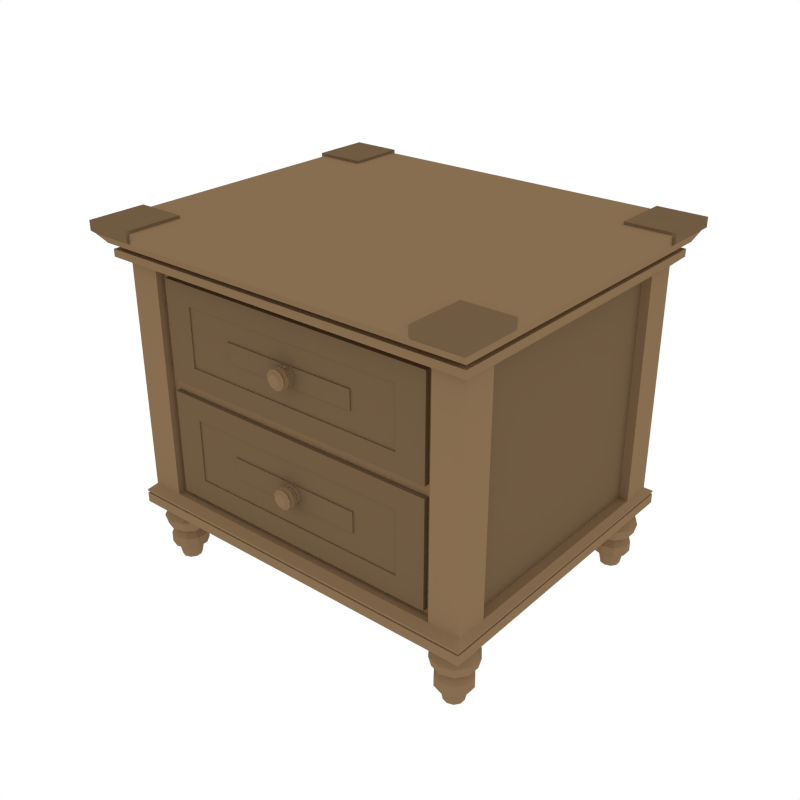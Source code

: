 # Source: NightStand.blend  (saved by Blender 2.79.0; exported with 4.5.12 LTS)
import bpy
from mathutils import Matrix  # noqa: F401  (used for matrix-valued properties, if any)

bpy.ops.wm.read_factory_settings(use_empty=True)
scene = bpy.context.scene
scene.name = 'Scene'

# ---- collections
col_collection_1 = bpy.data.collections.new('Collection 1'); scene.collection.children.link(col_collection_1)

# ---- materials (node trees are filled in below, after node groups)
mat_wood = bpy.data.materials.new('Wood')
mat_wood.alpha_threshold = 0.0
mat_wood.diffuse_color = (0.2462, 0.1553, 0.08154, 1.0)
mat_wood.roughness = 0.5
mat_darkwood = bpy.data.materials.new('DarkWood')
mat_darkwood.alpha_threshold = 0.0
mat_darkwood.diffuse_color = (0.1626, 0.1036, 0.05535, 1.0)
mat_darkwood.roughness = 0.5

# ---- material node trees

# ---- world
world_world = bpy.data.worlds.new('World'); scene.world = world_world
world_world.color = (1.0, 1.0, 1.0)
world_world.use_sun_shadow = False
world_world.sun_shadow_jitter_overblur = 0.0
world_world.cycles.sampling_method = 'NONE'
world_world.cycles.sample_map_resolution = 256

# ---- meshes
me_cube_004 = bpy.data.meshes.new('Cube.004')
me_cube_004.from_pydata([(0.2106, 0.3935, 0.0772), (0.2106, 0.3935, -0.0772), (0.2106, 0.006828, 0.0772), (0.2106, 0.006828, -0.0772), (0.1685, 0.006828, 0.04632), (0.1685, 0.006828, -0.04632), (0.1685, 0.008577, 0.04632), (0.1685, 0.008577, -0.04632), (0.1011, 0.008577, 0.01482), (0.1011, 0.008577, -0.01482), (0.1011, 0.006664, 0.01482), (0.1011, 0.006664, -0.01482), (0.0, 0.3935, 0.0772), (0.0, 0.3935, -0.0772), (-0.2106, 0.3935, 0.0772), (-0.2106, 0.3935, -0.0772), (0.0, 0.006828, 0.0772), (0.0, 0.006828, -0.0772), (-0.2106, 0.006828, 0.0772), (-0.2106, 0.006828, -0.0772), (0.0, 0.006828, 0.04632), (0.0, 0.006828, -0.04632), (-0.1685, 0.006828, 0.04632), (-0.1685, 0.006828, -0.04632), (0.0, 0.008577, 0.04632), (0.0, 0.008577, -0.04632), (-0.1685, 0.008577, 0.04632), (-0.1685, 0.008577, -0.04632), (0.0, 0.008577, 0.01482), (0.0, 0.008577, -0.01482), (-0.1011, 0.008577, 0.01482), (-0.1011, 0.008577, -0.01482), (0.0, 0.006664, 0.01482), (0.0, 0.006664, -0.01482), (-0.1011, 0.006664, 0.01482), (-0.1011, 0.006664, -0.01482), (0.008013, 0.008959, -0.01128), (0.0, 0.008959, -0.01388), (0.01296, 0.008959, -0.004462), (0.01296, 0.008959, 0.003963), (0.008013, 0.008959, 0.01078), (0.0, 0.008959, 0.01338), (-0.008013, 0.008959, 0.01078), (-0.01296, 0.008959, 0.003963), (-0.01296, 0.008959, -0.004462), (-0.008013, 0.008959, -0.01128), (-0.007765, 0.004653, -0.01094), (0.0, 0.004653, -0.01346), (-0.01256, 0.004653, -0.004332), (-0.01256, 0.004653, 0.003833), (-0.007765, 0.004653, 0.01044), (0.0, 0.004653, 0.01296), (0.007765, 0.004653, 0.01044), (0.01256, 0.004653, 0.003833), (0.01256, 0.004653, -0.004332), (0.007765, 0.004653, -0.01094), (-0.006519, 0.004653, -0.009221), (0.0, 0.004653, -0.01134), (-0.01055, 0.004653, -0.003676), (-0.01055, 0.004653, 0.003178), (-0.006519, 0.004653, 0.008723), (0.0, 0.004653, 0.01084), (0.006519, 0.004653, 0.008723), (0.01055, 0.004653, 0.003178), (0.01055, 0.004653, -0.003676), (0.006519, 0.004653, -0.009221), (-0.006619, 0.002533, -0.009359), (0.0, 0.002533, -0.01151), (-0.01071, 0.002533, -0.003729), (-0.01071, 0.002533, 0.00323), (-0.006619, 0.002533, 0.008861), (0.0, 0.002533, 0.01101), (0.006619, 0.002533, 0.008861), (0.01071, 0.002533, 0.00323), (0.01071, 0.002533, -0.003729), (0.006619, 0.002533, -0.009359), (-0.00503, -0.001042, -0.007172), (0.0, -0.001042, -0.008806), (-0.008138, -0.001042, -0.002893), (-0.008138, -0.001042, 0.002395), (-0.00503, -0.001042, 0.006673), (0.0, -0.001042, 0.008307), (0.00503, -0.001042, 0.006673), (0.008138, -0.001042, 0.002395), (0.008138, -0.001042, -0.002893), (0.00503, -0.001042, -0.007172), (-0.006047, -0.003347, -0.008572), (0.0, -0.003347, -0.01054), (-0.009784, -0.003347, -0.003428), (-0.009784, -0.003347, 0.00293), (-0.006047, -0.003347, 0.008073), (0.0, -0.003347, 0.01004), (0.006047, -0.003347, 0.008073), (0.009784, -0.003347, 0.00293), (0.009784, -0.003347, -0.003428), (0.006047, -0.003347, -0.008572), (-0.008623, -0.003347, -0.01212), (0.0, -0.003347, -0.01492), (-0.01395, -0.003347, -0.004783), (-0.01395, -0.003347, 0.004284), (-0.008623, -0.003347, 0.01162), (0.0, -0.003347, 0.01442), (0.008623, -0.003347, 0.01162), (0.01395, -0.003347, 0.004284), (0.01395, -0.003347, -0.004783), (0.008623, -0.003347, -0.01212), (-0.007597, -0.009003, -0.01071), (0.0, -0.009003, -0.01317), (-0.01229, -0.009003, -0.004243), (-0.01229, -0.009003, 0.003745), (-0.007597, -0.009003, 0.01021), (0.0, -0.009003, 0.01268), (0.007597, -0.009003, 0.01021), (0.01229, -0.009003, 0.003745), (0.01229, -0.009003, -0.004243), (0.007597, -0.009003, -0.01071), (-0.008207, -0.01, -0.01155), (0.0, -0.01, -0.01421), (-0.01328, -0.01, -0.004564), (-0.01328, -0.01, 0.004066), (-0.008207, -0.01, 0.01105), (0.0, -0.01, 0.01371), (0.008207, -0.01, 0.01105), (0.01328, -0.01, 0.004066), (0.01328, -0.01, -0.004564), (0.008207, -0.01, -0.01155), (-0.008207, -0.01097, -0.01155), (0.0, -0.01097, -0.01421), (-0.01328, -0.01097, -0.004564), (-0.01328, -0.01097, 0.004066), (-0.008207, -0.01097, 0.01105), (0.0, -0.01097, 0.01371), (0.008207, -0.01097, 0.01105), (0.01328, -0.01097, 0.004066), (0.01328, -0.01097, -0.004564), (0.008207, -0.01097, -0.01155), (-0.007158, -0.01097, -0.0101), (0.0, -0.01097, -0.01243), (-0.01158, -0.01097, -0.004012), (-0.01158, -0.01097, 0.003514), (-0.007158, -0.01097, 0.009602), (0.0, -0.01097, 0.01193), (0.007158, -0.01097, 0.009602), (0.01158, -0.01097, 0.003514), (0.01158, -0.01097, -0.004012), (0.007158, -0.01097, -0.0101), (-0.004752, -0.01448, -0.00679), (0.0, -0.01448, -0.008334), (-0.007689, -0.01448, -0.002748), (-0.007689, -0.01448, 0.002249), (-0.004752, -0.01448, 0.006291), (0.0, -0.01448, 0.007835), (0.004752, -0.01448, 0.006291), (0.007689, -0.01448, 0.002249), (0.007689, -0.01448, -0.002748), (0.004752, -0.01448, -0.00679), (0.2, 0.3839, 0.0772), (0.2, 0.0165, 0.0772), (0.0, 0.3839, 0.0772), (0.0, 0.0165, 0.0772), (-0.2, 0.3839, 0.0772), (-0.2, 0.0165, 0.0772), (0.2, 0.3839, -0.06686), (0.2, 0.0165, -0.06686), (0.0, 0.3839, -0.06686), (0.0, 0.0165, -0.06686), (-0.2, 0.3839, -0.06686), (-0.2, 0.0165, -0.06686)], [], [(13, 1, 3, 17), (17, 3, 5, 21), (1, 0, 2, 3), (16, 2, 157, 159), (5, 4, 6, 7), (3, 2, 4, 5), (2, 16, 20, 4), (7, 6, 8, 9), (4, 20, 24, 6), (21, 5, 7, 25), (8, 28, 32, 10), (6, 24, 28, 8), (25, 7, 9, 29), (11, 10, 32, 33), (29, 9, 11, 33), (9, 8, 10, 11), (13, 17, 19, 15), (17, 21, 23, 19), (15, 19, 18, 14), (12, 14, 160, 158), (23, 27, 26, 22), (19, 23, 22, 18), (18, 22, 20, 16), (27, 31, 30, 26), (22, 26, 24, 20), (21, 25, 27, 23), (30, 34, 32, 28), (26, 30, 28, 24), (25, 29, 31, 27), (35, 33, 32, 34), (29, 33, 35, 31), (31, 35, 34, 30), (40, 41, 51, 52), (42, 43, 49, 50), (36, 38, 54, 55), (39, 40, 52, 53), (45, 37, 47, 46), (41, 42, 50, 51), (43, 44, 48, 49), (44, 45, 46, 48), (37, 36, 55, 47), (38, 39, 53, 54), (52, 51, 61, 62), (49, 48, 58, 59), (47, 55, 65, 57), (53, 52, 62, 63), (50, 49, 59, 60), (46, 47, 57, 56), (54, 53, 63, 64), (51, 50, 60, 61), (48, 46, 56, 58), (55, 54, 64, 65), (59, 58, 68, 69), (57, 65, 75, 67), (63, 62, 72, 73), (60, 59, 69, 70), (56, 57, 67, 66), (64, 63, 73, 74), (61, 60, 70, 71), (58, 56, 66, 68), (65, 64, 74, 75), (62, 61, 71, 72), (67, 75, 85, 77), (73, 72, 82, 83), (70, 69, 79, 80), (66, 67, 77, 76), (74, 73, 83, 84), (71, 70, 80, 81), (68, 66, 76, 78), (75, 74, 84, 85), (72, 71, 81, 82), (69, 68, 78, 79), (83, 82, 92, 93), (80, 79, 89, 90), (76, 77, 87, 86), (84, 83, 93, 94), (81, 80, 90, 91), (78, 76, 86, 88), (85, 84, 94, 95), (82, 81, 91, 92), (79, 78, 88, 89), (77, 85, 95, 87), (90, 89, 99, 100), (86, 87, 97, 96), (94, 93, 103, 104), (91, 90, 100, 101), (88, 86, 96, 98), (95, 94, 104, 105), (92, 91, 101, 102), (89, 88, 98, 99), (87, 95, 105, 97), (93, 92, 102, 103), (96, 97, 107, 106), (104, 103, 113, 114), (101, 100, 110, 111), (98, 96, 106, 108), (105, 104, 114, 115), (102, 101, 111, 112), (99, 98, 108, 109), (97, 105, 115, 107), (103, 102, 112, 113), (100, 99, 109, 110), (111, 110, 120, 121), (108, 106, 116, 118), (115, 114, 124, 125), (112, 111, 121, 122), (109, 108, 118, 119), (107, 115, 125, 117), (113, 112, 122, 123), (110, 109, 119, 120), (106, 107, 117, 116), (114, 113, 123, 124), (118, 116, 126, 128), (125, 124, 134, 135), (122, 121, 131, 132), (119, 118, 128, 129), (117, 125, 135, 127), (123, 122, 132, 133), (120, 119, 129, 130), (116, 117, 127, 126), (124, 123, 133, 134), (121, 120, 130, 131), (135, 134, 144, 145), (132, 131, 141, 142), (129, 128, 138, 139), (127, 135, 145, 137), (133, 132, 142, 143), (130, 129, 139, 140), (126, 127, 137, 136), (134, 133, 143, 144), (131, 130, 140, 141), (128, 126, 136, 138), (142, 141, 151, 152), (139, 138, 148, 149), (137, 145, 155, 147), (143, 142, 152, 153), (140, 139, 149, 150), (136, 137, 147, 146), (144, 143, 153, 154), (141, 140, 150, 151), (138, 136, 146, 148), (145, 144, 154, 155), (146, 147, 155, 154, 153, 152, 151, 150, 149, 148), (12, 0, 1, 13, 15, 14), (156, 158, 164, 162), (158, 160, 166, 164), (0, 12, 158, 156), (14, 18, 161, 160), (18, 16, 159, 161), (2, 0, 156, 157), (162, 164, 165, 163), (166, 167, 165, 164), (161, 159, 165, 167), (160, 161, 167, 166), (159, 157, 163, 165), (157, 156, 162, 163)])
me_cube_004.polygons.foreach_set('material_index', [1, 1, 1, 1, 1, 1, 1, 1, 1, 1, 1, 1, 1, 1, 1, 1, 1, 1, 1, 1, 1, 1, 1, 1, 1, 1, 1, 1, 1, 1, 1, 1, 0, 0, 0, 0, 0, 0, 0, 0, 0, 0, 0, 0, 0, 0, 0, 0, 0, 0, 0, 0, 0, 0, 0, 0, 0, 0, 0, 0, 0, 0, 0, 0, 0, 0, 0, 0, 0, 0, 0, 0, 0, 0, 0, 0, 0, 0, 0, 0, 0, 0, 0, 0, 0, 0, 0, 0, 0, 0, 0, 0, 0, 0, 0, 0, 0, 0, 0, 0, 0, 0, 0, 0, 0, 0, 0, 0, 0, 0, 0, 0, 0, 0, 0, 0, 0, 0, 0, 0, 0, 0, 0, 0, 0, 0, 0, 0, 0, 0, 0, 0, 0, 0, 0, 0, 0, 0, 0, 0, 0, 0, 0, 1, 1, 1, 1, 1, 1, 1, 1, 1, 1, 1, 1, 1])
me_cube_004.materials.append(mat_wood)
me_cube_004.materials.append(mat_darkwood)
me_cube_004.use_remesh_preserve_volume = False
me_cube_004.use_remesh_preserve_attributes = False
me_cube_004.use_mirror_vertex_groups = False
me_cube_004.update()
me_cube_003 = bpy.data.meshes.new('Cube.003')
me_cube_003.from_pydata([(0.2106, 0.3933, 0.07122), (0.2106, 0.3933, -0.07122), (0.2106, 0.006828, 0.07122), (0.2106, 0.006828, -0.07122), (0.1685, 0.006828, 0.04273), (0.1685, 0.006828, -0.04273), (0.1685, 0.008577, 0.04273), (0.1685, 0.008577, -0.04273), (0.1011, 0.008577, 0.01367), (0.1011, 0.008577, -0.01367), (0.1011, 0.006664, 0.01367), (0.1011, 0.006664, -0.01367), (-0.2106, 0.3933, 0.07122), (0.0, 0.3933, 0.07122), (0.0, 0.3933, -0.07122), (-0.2106, 0.3933, -0.07122), (-0.2106, 0.006828, 0.07122), (0.0, 0.006828, 0.07122), (0.0, 0.006828, -0.07122), (-0.2106, 0.006828, -0.07122), (-0.1685, 0.006828, 0.04273), (0.0, 0.006828, 0.04273), (0.0, 0.006828, -0.04273), (-0.1685, 0.006828, -0.04273), (-0.1685, 0.008577, 0.04273), (0.0, 0.008577, 0.04273), (0.0, 0.008577, -0.04273), (-0.1685, 0.008577, -0.04273), (-0.1011, 0.008577, 0.01367), (0.0, 0.008577, 0.01367), (0.0, 0.008577, -0.01367), (-0.1011, 0.008577, -0.01367), (-0.1011, 0.006664, 0.01367), (0.0, 0.006664, 0.01367), (0.0, 0.006664, -0.01367), (-0.1011, 0.006664, -0.01367), (0.008013, 0.008959, -0.01111), (0.0, 0.008959, -0.01371), (0.01296, 0.008959, -0.00429), (0.01296, 0.008959, 0.004135), (0.008013, 0.008959, 0.01095), (0.0, 0.008959, 0.01355), (-0.008013, 0.008959, 0.01095), (-0.01296, 0.008959, 0.004135), (-0.01296, 0.008959, -0.00429), (-0.008013, 0.008959, -0.01111), (-0.007765, 0.004653, -0.01076), (0.0, 0.004653, -0.01329), (-0.01256, 0.004653, -0.00416), (-0.01256, 0.004653, 0.004005), (-0.007765, 0.004653, 0.01061), (0.0, 0.004653, 0.01313), (0.007765, 0.004653, 0.01061), (0.01256, 0.004653, 0.004005), (0.01256, 0.004653, -0.00416), (0.007765, 0.004653, -0.01076), (-0.006519, 0.004653, -0.00905), (0.0, 0.004653, -0.01117), (-0.01055, 0.004653, -0.003504), (-0.01055, 0.004653, 0.00335), (-0.006519, 0.004653, 0.008895), (0.0, 0.004653, 0.01101), (0.006519, 0.004653, 0.008895), (0.01055, 0.004653, 0.00335), (0.01055, 0.004653, -0.003504), (0.006519, 0.004653, -0.00905), (-0.006619, 0.002533, -0.009187), (0.0, 0.002533, -0.01134), (-0.01071, 0.002533, -0.003557), (-0.01071, 0.002533, 0.003402), (-0.006619, 0.002533, 0.009033), (0.0, 0.002533, 0.01118), (0.006619, 0.002533, 0.009033), (0.01071, 0.002533, 0.003402), (0.01071, 0.002533, -0.003557), (0.006619, 0.002533, -0.009187), (-0.00503, -0.001042, -0.007), (0.0, -0.001042, -0.008634), (-0.008138, -0.001042, -0.002722), (-0.008138, -0.001042, 0.002567), (-0.00503, -0.001042, 0.006845), (0.0, -0.001042, 0.008479), (0.00503, -0.001042, 0.006845), (0.008138, -0.001042, 0.002567), (0.008138, -0.001042, -0.002722), (0.00503, -0.001042, -0.007), (-0.006047, -0.003347, -0.0084), (0.0, -0.003347, -0.01036), (-0.009784, -0.003347, -0.003256), (-0.009784, -0.003347, 0.003102), (-0.006047, -0.003347, 0.008245), (0.0, -0.003347, 0.01021), (0.006047, -0.003347, 0.008245), (0.009784, -0.003347, 0.003102), (0.009784, -0.003347, -0.003256), (0.006047, -0.003347, -0.0084), (-0.008623, -0.003347, -0.01195), (0.0, -0.003347, -0.01475), (-0.01395, -0.003347, -0.004611), (-0.01395, -0.003347, 0.004456), (-0.008623, -0.003347, 0.01179), (0.0, -0.003347, 0.01459), (0.008623, -0.003347, 0.01179), (0.01395, -0.003347, 0.004456), (0.01395, -0.003347, -0.004611), (0.008623, -0.003347, -0.01195), (-0.007597, -0.009003, -0.01053), (0.0, -0.009003, -0.013), (-0.01229, -0.009003, -0.004072), (-0.01229, -0.009003, 0.003917), (-0.007597, -0.009003, 0.01038), (0.0, -0.009003, 0.01285), (0.007597, -0.009003, 0.01038), (0.01229, -0.009003, 0.003917), (0.01229, -0.009003, -0.004072), (0.007597, -0.009003, -0.01053), (-0.008207, -0.01, -0.01137), (0.0, -0.01, -0.01404), (-0.01328, -0.01, -0.004392), (-0.01328, -0.01, 0.004238), (-0.008207, -0.01, 0.01122), (0.0, -0.01, 0.01389), (0.008207, -0.01, 0.01122), (0.01328, -0.01, 0.004238), (0.01328, -0.01, -0.004392), (0.008207, -0.01, -0.01137), (-0.008207, -0.01097, -0.01137), (0.0, -0.01097, -0.01404), (-0.01328, -0.01097, -0.004392), (-0.01328, -0.01097, 0.004238), (-0.008207, -0.01097, 0.01122), (0.0, -0.01097, 0.01389), (0.008207, -0.01097, 0.01122), (0.01328, -0.01097, 0.004238), (0.01328, -0.01097, -0.004392), (0.008207, -0.01097, -0.01137), (-0.007158, -0.01097, -0.009929), (0.0, -0.01097, -0.01225), (-0.01158, -0.01097, -0.00384), (-0.01158, -0.01097, 0.003686), (-0.007158, -0.01097, 0.009774), (0.0, -0.01097, 0.0121), (0.007158, -0.01097, 0.009774), (0.01158, -0.01097, 0.003686), (0.01158, -0.01097, -0.00384), (0.007158, -0.01097, -0.009929), (-0.004752, -0.01448, -0.006618), (0.0, -0.01448, -0.008162), (-0.007689, -0.01448, -0.002576), (-0.007689, -0.01448, 0.002421), (-0.004752, -0.01448, 0.006463), (0.0, -0.01448, 0.008007), (0.004752, -0.01448, 0.006463), (0.007689, -0.01448, 0.002421), (0.007689, -0.01448, -0.002576), (0.004752, -0.01448, -0.006618), (0.199, 0.3826, 0.07122), (0.199, 0.01746, 0.07122), (0.0, 0.01746, 0.07122), (0.0, 0.3826, 0.07122), (-0.199, 0.3826, 0.07122), (-0.199, 0.01746, 0.07122), (0.199, 0.3826, -0.05843), (0.199, 0.01746, -0.05843), (0.0, 0.01746, -0.05843), (0.0, 0.3826, -0.05843), (-0.199, 0.3826, -0.05843), (-0.199, 0.01746, -0.05843)], [], [(1, 0, 2, 3), (18, 3, 5, 22), (14, 1, 3, 18), (17, 2, 157, 158), (2, 17, 21, 4), (3, 2, 4, 5), (5, 4, 6, 7), (26, 7, 9, 30), (22, 5, 7, 26), (4, 21, 25, 6), (30, 9, 11, 34), (6, 25, 29, 8), (7, 6, 8, 9), (11, 10, 33, 34), (9, 8, 10, 11), (8, 29, 33, 10), (15, 19, 16, 12), (18, 22, 23, 19), (14, 18, 19, 15), (12, 16, 161, 160), (16, 20, 21, 17), (19, 23, 20, 16), (23, 27, 24, 20), (26, 30, 31, 27), (22, 26, 27, 23), (20, 24, 25, 21), (30, 34, 35, 31), (24, 28, 29, 25), (27, 31, 28, 24), (35, 34, 33, 32), (31, 35, 32, 28), (28, 32, 33, 29), (40, 41, 51, 52), (42, 43, 49, 50), (36, 38, 54, 55), (39, 40, 52, 53), (45, 37, 47, 46), (41, 42, 50, 51), (43, 44, 48, 49), (44, 45, 46, 48), (37, 36, 55, 47), (38, 39, 53, 54), (52, 51, 61, 62), (49, 48, 58, 59), (47, 55, 65, 57), (53, 52, 62, 63), (50, 49, 59, 60), (46, 47, 57, 56), (54, 53, 63, 64), (51, 50, 60, 61), (48, 46, 56, 58), (55, 54, 64, 65), (59, 58, 68, 69), (57, 65, 75, 67), (63, 62, 72, 73), (60, 59, 69, 70), (56, 57, 67, 66), (64, 63, 73, 74), (61, 60, 70, 71), (58, 56, 66, 68), (65, 64, 74, 75), (62, 61, 71, 72), (67, 75, 85, 77), (73, 72, 82, 83), (70, 69, 79, 80), (66, 67, 77, 76), (74, 73, 83, 84), (71, 70, 80, 81), (68, 66, 76, 78), (75, 74, 84, 85), (72, 71, 81, 82), (69, 68, 78, 79), (83, 82, 92, 93), (80, 79, 89, 90), (76, 77, 87, 86), (84, 83, 93, 94), (81, 80, 90, 91), (78, 76, 86, 88), (85, 84, 94, 95), (82, 81, 91, 92), (79, 78, 88, 89), (77, 85, 95, 87), (90, 89, 99, 100), (86, 87, 97, 96), (94, 93, 103, 104), (91, 90, 100, 101), (88, 86, 96, 98), (95, 94, 104, 105), (92, 91, 101, 102), (89, 88, 98, 99), (87, 95, 105, 97), (93, 92, 102, 103), (96, 97, 107, 106), (104, 103, 113, 114), (101, 100, 110, 111), (98, 96, 106, 108), (105, 104, 114, 115), (102, 101, 111, 112), (99, 98, 108, 109), (97, 105, 115, 107), (103, 102, 112, 113), (100, 99, 109, 110), (111, 110, 120, 121), (108, 106, 116, 118), (115, 114, 124, 125), (112, 111, 121, 122), (109, 108, 118, 119), (107, 115, 125, 117), (113, 112, 122, 123), (110, 109, 119, 120), (106, 107, 117, 116), (114, 113, 123, 124), (118, 116, 126, 128), (125, 124, 134, 135), (122, 121, 131, 132), (119, 118, 128, 129), (117, 125, 135, 127), (123, 122, 132, 133), (120, 119, 129, 130), (116, 117, 127, 126), (124, 123, 133, 134), (121, 120, 130, 131), (135, 134, 144, 145), (132, 131, 141, 142), (129, 128, 138, 139), (127, 135, 145, 137), (133, 132, 142, 143), (130, 129, 139, 140), (126, 127, 137, 136), (134, 133, 143, 144), (131, 130, 140, 141), (128, 126, 136, 138), (142, 141, 151, 152), (139, 138, 148, 149), (137, 145, 155, 147), (143, 142, 152, 153), (140, 139, 149, 150), (136, 137, 147, 146), (144, 143, 153, 154), (141, 140, 150, 151), (138, 136, 146, 148), (145, 144, 154, 155), (146, 147, 155, 154, 153, 152, 151, 150, 149, 148), (1, 14, 15, 12, 13, 0), (160, 161, 167, 166), (156, 159, 165, 162), (13, 12, 160, 159), (16, 17, 158, 161), (2, 0, 156, 157), (0, 13, 159, 156), (162, 165, 164, 163), (166, 167, 164, 165), (158, 157, 163, 164), (159, 160, 166, 165), (161, 158, 164, 167), (157, 156, 162, 163)])
me_cube_003.polygons.foreach_set('material_index', [1, 1, 1, 1, 1, 1, 1, 1, 1, 1, 1, 1, 1, 1, 1, 1, 1, 1, 1, 1, 1, 1, 1, 1, 1, 1, 1, 1, 1, 1, 1, 1, 0, 0, 0, 0, 0, 0, 0, 0, 0, 0, 0, 0, 0, 0, 0, 0, 0, 0, 0, 0, 0, 0, 0, 0, 0, 0, 0, 0, 0, 0, 0, 0, 0, 0, 0, 0, 0, 0, 0, 0, 0, 0, 0, 0, 0, 0, 0, 0, 0, 0, 0, 0, 0, 0, 0, 0, 0, 0, 0, 0, 0, 0, 0, 0, 0, 0, 0, 0, 0, 0, 0, 0, 0, 0, 0, 0, 0, 0, 0, 0, 0, 0, 0, 0, 0, 0, 0, 0, 0, 0, 0, 0, 0, 0, 0, 0, 0, 0, 0, 0, 0, 0, 0, 0, 0, 0, 0, 0, 0, 0, 0, 1, 1, 1, 1, 1, 1, 1, 1, 1, 1, 1, 1, 1])
me_cube_003.materials.append(mat_wood)
me_cube_003.materials.append(mat_darkwood)
me_cube_003.use_remesh_preserve_volume = False
me_cube_003.use_remesh_preserve_attributes = False
me_cube_003.use_mirror_vertex_groups = False
me_cube_003.update()
me_cube = bpy.data.meshes.new('Cube')
me_cube.from_pydata([(0.268, -0.215, 0.1184), (0.268, -0.215, 0.4482), (0.2791, -0.2328, 0.4588), (0.2791, -0.2328, 0.4694), (0.2712, -0.2196, 0.4694), (0.2712, -0.2196, 0.4778), (0.2825, -0.2378, 0.4778), (0.2892, -0.2492, 0.4916), (0.268, -0.215, 0.29), (0.2547, -0.1688, 0.4482), (0.2758, -0.2274, 0.1105), (0.2758, -0.1688, 0.09075), (0.2758, -0.1688, 0.1105), (0.2758, -0.2274, 0.09075), (0.268, -0.1688, 0.1184), (0.2217, -0.1688, 0.5054), (0.2217, -0.1688, 0.09075), (0.2217, -0.215, 0.1184), (0.2217, -0.215, 0.4482), (0.268, -0.1688, 0.29), (0.2217, -0.2328, 0.4588), (0.2217, -0.2328, 0.4694), (0.2892, -0.1688, 0.5054), (0.2217, -0.2196, 0.4694), (0.2892, -0.1688, 0.4916), (0.2825, -0.1688, 0.4778), (0.2217, -0.2196, 0.4778), (0.2712, -0.1688, 0.4778), (0.2217, -0.2378, 0.4778), (0.2712, -0.1688, 0.4694), (0.2217, -0.2492, 0.4916), (0.2217, -0.2492, 0.5054), (0.2217, -0.215, 0.29), (0.2791, -0.1688, 0.4694), (0.2217, -0.2274, 0.1105), (0.2791, -0.1688, 0.4588), (0.2217, -0.2274, 0.09075), (0.268, -0.1688, 0.4482), (0.2217, -0.2026, 0.4482), (0.2217, -0.2026, 0.29), (0.2217, -0.2026, 0.1184), (0.2547, -0.1688, 0.29), (0.2547, -0.1688, 0.1184), (0.2106, -0.2026, 0.4403), (0.2106, -0.2026, 0.2979), (0.2106, -0.2026, 0.2814), (0.2106, -0.2026, 0.127), (0.261, -0.1594, 0.06725), (0.2413, -0.153, 0.06725), (0.2413, -0.1592, 0.07746), (0.2413, -0.1592, 0.09317), (0.2573, -0.1644, 0.07746), (0.2573, -0.1644, 0.09317), (0.2673, -0.1781, 0.07746), (0.2673, -0.1781, 0.09317), (0.2673, -0.195, 0.07746), (0.2673, -0.195, 0.09317), (0.2573, -0.2087, 0.07746), (0.2573, -0.2087, 0.09317), (0.2413, -0.2139, 0.07746), (0.2413, -0.2139, 0.09317), (0.2252, -0.2087, 0.07746), (0.2252, -0.2087, 0.09317), (0.2153, -0.195, 0.07746), (0.2153, -0.195, 0.09317), (0.2153, -0.1781, 0.07746), (0.2153, -0.1781, 0.09317), (0.2252, -0.1644, 0.07746), (0.2252, -0.1644, 0.09317), (0.2732, -0.1762, 0.06725), (0.2732, -0.1969, 0.06725), (0.261, -0.2137, 0.06725), (0.2413, -0.2201, 0.06725), (0.2215, -0.2137, 0.06725), (0.2094, -0.1969, 0.06725), (0.2094, -0.1762, 0.06725), (0.2215, -0.1594, 0.06725), (0.2238, -0.1625, 0.05256), (0.2413, -0.1568, 0.05256), (0.213, -0.1773, 0.05256), (0.213, -0.1957, 0.05256), (0.2238, -0.2106, 0.05256), (0.2413, -0.2163, 0.05256), (0.2588, -0.2106, 0.05256), (0.2696, -0.1957, 0.05256), (0.2696, -0.1773, 0.05256), (0.2588, -0.1625, 0.05256), (0.2293, -0.17, 0.0449), (0.2413, -0.1661, 0.0449), (0.2219, -0.1802, 0.0449), (0.2219, -0.1928, 0.0449), (0.2293, -0.203, 0.0449), (0.2413, -0.2069, 0.0449), (0.2533, -0.203, 0.0449), (0.2607, -0.1928, 0.0449), (0.2607, -0.1802, 0.0449), (0.2533, -0.17, 0.0449), (0.2257, -0.1651, 0.03597), (0.2413, -0.1601, 0.03597), (0.2161, -0.1784, 0.03597), (0.2161, -0.1947, 0.03597), (0.2257, -0.2079, 0.03597), (0.2413, -0.213, 0.03597), (0.2568, -0.2079, 0.03597), (0.2664, -0.1947, 0.03597), (0.2664, -0.1784, 0.03597), (0.2568, -0.1651, 0.03597), (0.2257, -0.1651, 0.02128), (0.2413, -0.1601, 0.02128), (0.2161, -0.1784, 0.02128), (0.2161, -0.1947, 0.02128), (0.2257, -0.2079, 0.02128), (0.2413, -0.213, 0.02128), (0.2568, -0.2079, 0.02128), (0.2664, -0.1947, 0.02128), (0.2664, -0.1784, 0.02128), (0.2568, -0.1651, 0.02128), (0.2305, -0.1717, 0.01681), (0.2413, -0.1682, 0.01681), (0.2238, -0.1809, 0.01681), (0.2238, -0.1922, 0.01681), (0.2305, -0.2014, 0.01681), (0.2413, -0.2049, 0.01681), (0.2521, -0.2014, 0.01681), (0.2587, -0.1922, 0.01681), (0.2587, -0.1809, 0.01681), (0.2521, -0.1717, 0.01681), (0.2328, -0.1749, -0.00234), (0.2413, -0.1722, -0.00234), (0.2276, -0.1821, -0.00234), (0.2276, -0.191, -0.00234), (0.2328, -0.1981, -0.00234), (0.2413, -0.2009, -0.00234), (0.2497, -0.1981, -0.00234), (0.2549, -0.191, -0.00234), (0.2549, -0.1821, -0.00234), (0.2497, -0.1749, -0.00234), (0.2218, -0.1688, 0.5094), (0.2218, -0.2533, 0.5094), (0.2218, -0.2533, 0.4956), (0.2939, -0.2533, 0.5094), (0.2939, -0.1688, 0.5094), (0.2939, -0.2533, 0.4956), (0.2939, -0.1688, 0.4956), (0.2758, -0.2274, 0.1051), (0.2758, -0.2274, 0.108), (0.2758, -0.1688, 0.108), (0.2758, -0.1688, 0.1051), (0.2217, -0.2274, 0.108), (0.2217, -0.2274, 0.1051), (0.2734, -0.2254, 0.1052), (0.2734, -0.2254, 0.108), (0.2734, -0.1678, 0.108), (0.2734, -0.1678, 0.1052), (0.2202, -0.2254, 0.108), (0.2202, -0.2254, 0.1052), (-0.268, -0.215, 0.1184), (-0.268, -0.215, 0.4482), (0.0, -0.215, 0.1184), (0.0, -0.215, 0.4482), (-0.2791, -0.2328, 0.4588), (0.0, -0.2328, 0.4588), (-0.2791, -0.2328, 0.4694), (0.0, -0.2328, 0.4694), (-0.2712, -0.2196, 0.4694), (0.0, -0.2196, 0.4694), (-0.2712, -0.2196, 0.4778), (0.0, -0.2196, 0.4778), (-0.2825, -0.2378, 0.4778), (0.0, -0.2378, 0.4778), (-0.2892, -0.2492, 0.4916), (0.0, -0.2492, 0.4916), (0.0, -0.2492, 0.5054), (-0.268, -0.215, 0.29), (-0.2547, -0.1688, 0.4482), (-0.2758, -0.2274, 0.1105), (-0.2758, -0.1688, 0.09075), (0.0, -0.2274, 0.1105), (-0.2758, -0.1688, 0.1105), (-0.2758, -0.2274, 0.09075), (-0.268, -0.1688, 0.1184), (0.0, -0.2274, 0.09075), (-0.2217, -0.1688, 0.5054), (-0.2217, -0.1688, 0.09075), (-0.2217, -0.215, 0.1184), (0.0, -0.1688, 0.09075), (-0.2217, -0.215, 0.4482), (-0.268, -0.1688, 0.29), (-0.2217, -0.2328, 0.4588), (0.0, -0.1688, 0.5054), (-0.2217, -0.2328, 0.4694), (-0.2892, -0.1688, 0.5054), (-0.2217, -0.2196, 0.4694), (-0.2892, -0.1688, 0.4916), (-0.2825, -0.1688, 0.4778), (-0.2217, -0.2196, 0.4778), (-0.2712, -0.1688, 0.4778), (-0.2217, -0.2378, 0.4778), (-0.2712, -0.1688, 0.4694), (-0.2217, -0.2492, 0.4916), (-0.2217, -0.2492, 0.5054), (-0.2217, -0.215, 0.29), (-0.2791, -0.1688, 0.4694), (-0.2217, -0.2274, 0.1105), (-0.2791, -0.1688, 0.4588), (-0.2217, -0.2274, 0.09075), (-0.268, -0.1688, 0.4482), (-0.2217, -0.2026, 0.4482), (0.0, -0.2026, 0.4482), (0.0, -0.2026, 0.29), (0.0, -0.2026, 0.1184), (-0.2217, -0.2026, 0.29), (-0.2217, -0.2026, 0.1184), (-0.2547, -0.1688, 0.29), (-0.2547, -0.1688, 0.1184), (-0.2106, -0.2026, 0.4403), (0.0, -0.2026, 0.4403), (0.0, -0.2026, 0.2979), (-0.2106, -0.2026, 0.2979), (0.0, -0.2026, 0.2814), (0.0, -0.2026, 0.127), (-0.2106, -0.2026, 0.2814), (-0.2106, -0.2026, 0.127), (-0.261, -0.1594, 0.06725), (-0.2413, -0.153, 0.06725), (-0.2413, -0.1592, 0.07746), (-0.2413, -0.1592, 0.09317), (-0.2573, -0.1644, 0.07746), (-0.2573, -0.1644, 0.09317), (-0.2673, -0.1781, 0.07746), (-0.2673, -0.1781, 0.09317), (-0.2673, -0.195, 0.07746), (-0.2673, -0.195, 0.09317), (-0.2573, -0.2087, 0.07746), (-0.2573, -0.2087, 0.09317), (-0.2413, -0.2139, 0.07746), (-0.2413, -0.2139, 0.09317), (-0.2252, -0.2087, 0.07746), (-0.2252, -0.2087, 0.09317), (-0.2153, -0.195, 0.07746), (-0.2153, -0.195, 0.09317), (-0.2153, -0.1781, 0.07746), (-0.2153, -0.1781, 0.09317), (-0.2252, -0.1644, 0.07746), (-0.2252, -0.1644, 0.09317), (-0.2732, -0.1762, 0.06725), (-0.2732, -0.1969, 0.06725), (-0.261, -0.2137, 0.06725), (-0.2413, -0.2201, 0.06725), (-0.2215, -0.2137, 0.06725), (-0.2094, -0.1969, 0.06725), (-0.2094, -0.1762, 0.06725), (-0.2215, -0.1594, 0.06725), (-0.2238, -0.1625, 0.05256), (-0.2413, -0.1568, 0.05256), (-0.213, -0.1773, 0.05256), (-0.213, -0.1957, 0.05256), (-0.2238, -0.2106, 0.05256), (-0.2413, -0.2163, 0.05256), (-0.2588, -0.2106, 0.05256), (-0.2696, -0.1957, 0.05256), (-0.2696, -0.1773, 0.05256), (-0.2588, -0.1625, 0.05256), (-0.2293, -0.17, 0.0449), (-0.2413, -0.1661, 0.0449), (-0.2219, -0.1802, 0.0449), (-0.2219, -0.1928, 0.0449), (-0.2293, -0.203, 0.0449), (-0.2413, -0.2069, 0.0449), (-0.2533, -0.203, 0.0449), (-0.2607, -0.1928, 0.0449), (-0.2607, -0.1802, 0.0449), (-0.2533, -0.17, 0.0449), (-0.2257, -0.1651, 0.03597), (-0.2413, -0.1601, 0.03597), (-0.2161, -0.1784, 0.03597), (-0.2161, -0.1947, 0.03597), (-0.2257, -0.2079, 0.03597), (-0.2413, -0.213, 0.03597), (-0.2568, -0.2079, 0.03597), (-0.2664, -0.1947, 0.03597), (-0.2664, -0.1784, 0.03597), (-0.2568, -0.1651, 0.03597), (-0.2257, -0.1651, 0.02128), (-0.2413, -0.1601, 0.02128), (-0.2161, -0.1784, 0.02128), (-0.2161, -0.1947, 0.02128), (-0.2257, -0.2079, 0.02128), (-0.2413, -0.213, 0.02128), (-0.2568, -0.2079, 0.02128), (-0.2664, -0.1947, 0.02128), (-0.2664, -0.1784, 0.02128), (-0.2568, -0.1651, 0.02128), (-0.2305, -0.1717, 0.01681), (-0.2413, -0.1682, 0.01681), (-0.2238, -0.1809, 0.01681), (-0.2238, -0.1922, 0.01681), (-0.2305, -0.2014, 0.01681), (-0.2413, -0.2049, 0.01681), (-0.2521, -0.2014, 0.01681), (-0.2587, -0.1922, 0.01681), (-0.2587, -0.1809, 0.01681), (-0.2521, -0.1717, 0.01681), (-0.2328, -0.1749, -0.00234), (-0.2413, -0.1722, -0.00234), (-0.2276, -0.1821, -0.00234), (-0.2276, -0.191, -0.00234), (-0.2328, -0.1981, -0.00234), (-0.2413, -0.2009, -0.00234), (-0.2497, -0.1981, -0.00234), (-0.2549, -0.191, -0.00234), (-0.2549, -0.1821, -0.00234), (-0.2497, -0.1749, -0.00234), (-0.2218, -0.1688, 0.5094), (-0.2218, -0.2533, 0.5094), (-0.2218, -0.2533, 0.4956), (-0.2939, -0.2533, 0.5094), (-0.2939, -0.1688, 0.5094), (-0.2939, -0.2533, 0.4956), (-0.2939, -0.1688, 0.4956), (0.0, -0.2274, 0.108), (0.0, -0.2274, 0.1051), (-0.2758, -0.2274, 0.1051), (-0.2758, -0.2274, 0.108), (-0.2758, -0.1688, 0.108), (-0.2758, -0.1688, 0.1051), (-0.2217, -0.2274, 0.108), (-0.2217, -0.2274, 0.1051), (0.0, -0.2254, 0.108), (0.0, -0.2254, 0.1052), (-0.2734, -0.2254, 0.1052), (-0.2734, -0.2254, 0.108), (-0.2734, -0.1678, 0.108), (-0.2734, -0.1678, 0.1052), (-0.2202, -0.2254, 0.108), (-0.2202, -0.2254, 0.1052), (0.268, 0.215, 0.1184), (0.268, 0.215, 0.4482), (0.2791, 0.2328, 0.4588), (0.2791, 0.2328, 0.4694), (0.2712, 0.2196, 0.4694), (0.2712, 0.2196, 0.4778), (0.2825, 0.2378, 0.4778), (0.2892, 0.2492, 0.4916), (0.268, 0.215, 0.29), (0.2547, 0.1688, 0.4482), (0.2758, 0.2274, 0.1105), (0.2758, 0.1688, 0.09075), (0.2758, 0.1688, 0.1105), (0.2758, 0.2274, 0.09075), (0.268, 0.1688, 0.1184), (0.2217, 0.1688, 0.5054), (0.2217, 0.1688, 0.09075), (0.2217, 0.215, 0.1184), (0.2217, 0.215, 0.4482), (0.268, 0.1688, 0.29), (0.2217, 0.2328, 0.4588), (0.2217, 0.2328, 0.4694), (0.2892, 0.1688, 0.5054), (0.2217, 0.2196, 0.4694), (0.2892, 0.1688, 0.4916), (0.2825, 0.1688, 0.4778), (0.2217, 0.2196, 0.4778), (0.2712, 0.1688, 0.4778), (0.2217, 0.2378, 0.4778), (0.2712, 0.1688, 0.4694), (0.2217, 0.2492, 0.4916), (0.2217, 0.2492, 0.5054), (0.2217, 0.215, 0.29), (0.2791, 0.1688, 0.4694), (0.2217, 0.2274, 0.1105), (0.2791, 0.1688, 0.4588), (0.2217, 0.2274, 0.09075), (0.268, 0.1688, 0.4482), (0.268, 0.0, 0.1184), (0.268, 0.0, 0.4482), (0.2791, 0.0, 0.4588), (0.2791, 0.0, 0.4694), (0.2712, 0.0, 0.4694), (0.2712, 0.0, 0.4778), (0.2825, 0.0, 0.4778), (0.2892, 0.0, 0.4916), (0.2892, 0.0, 0.5054), (0.2758, 0.0, 0.1105), (0.2758, 0.0, 0.09075), (0.2217, 0.0, 0.09075), (0.2217, 0.0, 0.5054), (0.2217, 0.2026, 0.4482), (0.2217, 0.2026, 0.29), (0.2217, 0.2026, 0.1184), (0.2547, 0.1688, 0.29), (0.2547, 0.1688, 0.1184), (0.2547, 0.0, 0.1184), (0.2547, 0.0, 0.29), (0.2547, 0.0, 0.4482), (0.261, 0.1594, 0.06725), (0.2413, 0.153, 0.06725), (0.2413, 0.1592, 0.07746), (0.2413, 0.1592, 0.09317), (0.2573, 0.1644, 0.07746), (0.2573, 0.1644, 0.09317), (0.2673, 0.1781, 0.07746), (0.2673, 0.1781, 0.09317), (0.2673, 0.195, 0.07746), (0.2673, 0.195, 0.09317), (0.2573, 0.2087, 0.07746), (0.2573, 0.2087, 0.09317), (0.2413, 0.2139, 0.07746), (0.2413, 0.2139, 0.09317), (0.2252, 0.2087, 0.07746), (0.2252, 0.2087, 0.09317), (0.2153, 0.195, 0.07746), (0.2153, 0.195, 0.09317), (0.2153, 0.1781, 0.07746), (0.2153, 0.1781, 0.09317), (0.2252, 0.1644, 0.07746), (0.2252, 0.1644, 0.09317), (0.2732, 0.1762, 0.06725), (0.2732, 0.1969, 0.06725), (0.261, 0.2137, 0.06725), (0.2413, 0.2201, 0.06725), (0.2215, 0.2137, 0.06725), (0.2094, 0.1969, 0.06725), (0.2094, 0.1762, 0.06725), (0.2215, 0.1594, 0.06725), (0.2238, 0.1625, 0.05256), (0.2413, 0.1568, 0.05256), (0.213, 0.1773, 0.05256), (0.213, 0.1957, 0.05256), (0.2238, 0.2106, 0.05256), (0.2413, 0.2163, 0.05256), (0.2588, 0.2106, 0.05256), (0.2696, 0.1957, 0.05256), (0.2696, 0.1773, 0.05256), (0.2588, 0.1625, 0.05256), (0.2293, 0.17, 0.0449), (0.2413, 0.1661, 0.0449), (0.2219, 0.1802, 0.0449), (0.2219, 0.1928, 0.0449), (0.2293, 0.203, 0.0449), (0.2413, 0.2069, 0.0449), (0.2533, 0.203, 0.0449), (0.2607, 0.1928, 0.0449), (0.2607, 0.1802, 0.0449), (0.2533, 0.17, 0.0449), (0.2257, 0.1651, 0.03597), (0.2413, 0.1601, 0.03597), (0.2161, 0.1784, 0.03597), (0.2161, 0.1947, 0.03597), (0.2257, 0.2079, 0.03597), (0.2413, 0.213, 0.03597), (0.2568, 0.2079, 0.03597), (0.2664, 0.1947, 0.03597), (0.2664, 0.1784, 0.03597), (0.2568, 0.1651, 0.03597), (0.2257, 0.1651, 0.02128), (0.2413, 0.1601, 0.02128), (0.2161, 0.1784, 0.02128), (0.2161, 0.1947, 0.02128), (0.2257, 0.2079, 0.02128), (0.2413, 0.213, 0.02128), (0.2568, 0.2079, 0.02128), (0.2664, 0.1947, 0.02128), (0.2664, 0.1784, 0.02128), (0.2568, 0.1651, 0.02128), (0.2305, 0.1717, 0.01681), (0.2413, 0.1682, 0.01681), (0.2238, 0.1809, 0.01681), (0.2238, 0.1922, 0.01681), (0.2305, 0.2014, 0.01681), (0.2413, 0.2049, 0.01681), (0.2521, 0.2014, 0.01681), (0.2587, 0.1922, 0.01681), (0.2587, 0.1809, 0.01681), (0.2521, 0.1717, 0.01681), (0.2328, 0.1749, -0.00234), (0.2413, 0.1722, -0.00234), (0.2276, 0.1821, -0.00234), (0.2276, 0.191, -0.00234), (0.2328, 0.1981, -0.00234), (0.2413, 0.2009, -0.00234), (0.2497, 0.1981, -0.00234), (0.2549, 0.191, -0.00234), (0.2549, 0.1821, -0.00234), (0.2497, 0.1749, -0.00234), (0.2218, 0.1688, 0.5094), (0.2218, 0.2533, 0.5094), (0.2218, 0.2533, 0.4956), (0.2939, 0.2533, 0.5094), (0.2939, 0.1688, 0.5094), (0.2939, 0.2533, 0.4956), (0.2939, 0.1688, 0.4956), (0.2758, 0.2274, 0.1051), (0.2758, 0.2274, 0.108), (0.2758, 0.1688, 0.108), (0.2758, 0.1688, 0.1051), (0.2217, 0.2274, 0.108), (0.2217, 0.2274, 0.1051), (0.2758, 0.0, 0.108), (0.2758, 0.0, 0.1051), (0.2734, 0.2254, 0.1052), (0.2734, 0.2254, 0.108), (0.2734, 0.1678, 0.108), (0.2734, 0.1678, 0.1052), (0.2202, 0.2254, 0.108), (0.2202, 0.2254, 0.1052), (0.2734, 0.0, 0.108), (0.2734, 0.0, 0.1052), (-0.268, 0.215, 0.1184), (-0.268, 0.215, 0.4482), (0.0, 0.215, 0.1184), (0.0, 0.215, 0.4482), (-0.2791, 0.2328, 0.4588), (0.0, 0.2328, 0.4588), (-0.2791, 0.2328, 0.4694), (0.0, 0.2328, 0.4694), (-0.2712, 0.2196, 0.4694), (0.0, 0.2196, 0.4694), (-0.2712, 0.2196, 0.4778), (0.0, 0.2196, 0.4778), (-0.2825, 0.2378, 0.4778), (0.0, 0.2378, 0.4778), (-0.2892, 0.2492, 0.4916), (0.0, 0.2492, 0.4916), (0.0, 0.2492, 0.5054), (-0.268, 0.215, 0.29), (-0.2547, 0.1688, 0.4482), (-0.2758, 0.2274, 0.1105), (-0.2758, 0.1688, 0.09075), (0.0, 0.2274, 0.1105), (-0.2758, 0.1688, 0.1105), (-0.2758, 0.2274, 0.09075), (-0.268, 0.1688, 0.1184), (0.0, 0.2274, 0.09075), (-0.2217, 0.1688, 0.5054), (-0.2217, 0.1688, 0.09075), (-0.2217, 0.215, 0.1184), (0.0, 0.1688, 0.09075), (-0.2217, 0.215, 0.4482), (-0.268, 0.1688, 0.29), (-0.2217, 0.2328, 0.4588), (0.0, 0.1688, 0.5054), (-0.2217, 0.2328, 0.4694), (-0.2892, 0.1688, 0.5054), (-0.2217, 0.2196, 0.4694), (-0.2892, 0.1688, 0.4916), (-0.2825, 0.1688, 0.4778), (-0.2217, 0.2196, 0.4778), (-0.2712, 0.1688, 0.4778), (-0.2217, 0.2378, 0.4778), (-0.2712, 0.1688, 0.4694), (-0.2217, 0.2492, 0.4916), (-0.2217, 0.2492, 0.5054), (-0.2217, 0.215, 0.29), (-0.2791, 0.1688, 0.4694), (-0.2217, 0.2274, 0.1105), (-0.2791, 0.1688, 0.4588), (-0.2217, 0.2274, 0.09075), (-0.268, 0.1688, 0.4482), (-0.268, 0.0, 0.1184), (-0.268, 0.0, 0.4482), (-0.2791, 0.0, 0.4588), (-0.2791, 0.0, 0.4694), (-0.2712, 0.0, 0.4694), (-0.2712, 0.0, 0.4778), (-0.2825, 0.0, 0.4778), (-0.2892, 0.0, 0.4916), (-0.2892, 0.0, 0.5054), (0.0, 0.0, 0.5054), (-0.2758, 0.0, 0.1105), (-0.2758, 0.0, 0.09075), (0.0, 0.0, 0.09075), (-0.2217, 0.0, 0.09075), (-0.2217, 0.0, 0.5054), (-0.2217, 0.2026, 0.4482), (0.0, 0.2026, 0.4482), (3.195e-08, 0.2026, 0.29), (0.0, 0.2026, 0.1184), (-0.2217, 0.2026, 0.29), (-0.2217, 0.2026, 0.1184), (-0.2547, 0.1688, 0.29), (-0.2547, 0.1688, 0.1184), (-0.2547, 0.0, 0.1184), (-0.2547, 0.0, 0.29), (-0.2547, 0.0, 0.4482), (-0.261, 0.1594, 0.06725), (-0.2413, 0.153, 0.06725), (-0.2413, 0.1592, 0.07746), (-0.2413, 0.1592, 0.09317), (-0.2573, 0.1644, 0.07746), (-0.2573, 0.1644, 0.09317), (-0.2673, 0.1781, 0.07746), (-0.2673, 0.1781, 0.09317), (-0.2673, 0.195, 0.07746), (-0.2673, 0.195, 0.09317), (-0.2573, 0.2087, 0.07746), (-0.2573, 0.2087, 0.09317), (-0.2413, 0.2139, 0.07746), (-0.2413, 0.2139, 0.09317), (-0.2252, 0.2087, 0.07746), (-0.2252, 0.2087, 0.09317), (-0.2153, 0.195, 0.07746), (-0.2153, 0.195, 0.09317), (-0.2153, 0.1781, 0.07746), (-0.2153, 0.1781, 0.09317), (-0.2252, 0.1644, 0.07746), (-0.2252, 0.1644, 0.09317), (-0.2732, 0.1762, 0.06725), (-0.2732, 0.1969, 0.06725), (-0.261, 0.2137, 0.06725), (-0.2413, 0.2201, 0.06725), (-0.2215, 0.2137, 0.06725), (-0.2094, 0.1969, 0.06725), (-0.2094, 0.1762, 0.06725), (-0.2215, 0.1594, 0.06725), (-0.2238, 0.1625, 0.05256), (-0.2413, 0.1568, 0.05256), (-0.213, 0.1773, 0.05256), (-0.213, 0.1957, 0.05256), (-0.2238, 0.2106, 0.05256), (-0.2413, 0.2163, 0.05256), (-0.2588, 0.2106, 0.05256), (-0.2696, 0.1957, 0.05256), (-0.2696, 0.1773, 0.05256), (-0.2588, 0.1625, 0.05256), (-0.2293, 0.17, 0.0449), (-0.2413, 0.1661, 0.0449), (-0.2219, 0.1802, 0.0449), (-0.2219, 0.1928, 0.0449), (-0.2293, 0.203, 0.0449), (-0.2413, 0.2069, 0.0449), (-0.2533, 0.203, 0.0449), (-0.2607, 0.1928, 0.0449), (-0.2607, 0.1802, 0.0449), (-0.2533, 0.17, 0.0449), (-0.2257, 0.1651, 0.03597), (-0.2413, 0.1601, 0.03597), (-0.2161, 0.1784, 0.03597), (-0.2161, 0.1947, 0.03597), (-0.2257, 0.2079, 0.03597), (-0.2413, 0.213, 0.03597), (-0.2568, 0.2079, 0.03597), (-0.2664, 0.1947, 0.03597), (-0.2664, 0.1784, 0.03597), (-0.2568, 0.1651, 0.03597), (-0.2257, 0.1651, 0.02128), (-0.2413, 0.1601, 0.02128), (-0.2161, 0.1784, 0.02128), (-0.2161, 0.1947, 0.02128), (-0.2257, 0.2079, 0.02128), (-0.2413, 0.213, 0.02128), (-0.2568, 0.2079, 0.02128), (-0.2664, 0.1947, 0.02128), (-0.2664, 0.1784, 0.02128), (-0.2568, 0.1651, 0.02128), (-0.2305, 0.1717, 0.01681), (-0.2413, 0.1682, 0.01681), (-0.2238, 0.1809, 0.01681), (-0.2238, 0.1922, 0.01681), (-0.2305, 0.2014, 0.01681), (-0.2413, 0.2049, 0.01681), (-0.2521, 0.2014, 0.01681), (-0.2587, 0.1922, 0.01681), (-0.2587, 0.1809, 0.01681), (-0.2521, 0.1717, 0.01681), (-0.2328, 0.1749, -0.00234), (-0.2413, 0.1722, -0.00234), (-0.2276, 0.1821, -0.00234), (-0.2276, 0.191, -0.00234), (-0.2328, 0.1981, -0.00234), (-0.2413, 0.2009, -0.00234), (-0.2497, 0.1981, -0.00234), (-0.2549, 0.191, -0.00234), (-0.2549, 0.1821, -0.00234), (-0.2497, 0.1749, -0.00234), (-0.2218, 0.1688, 0.5094), (-0.2218, 0.2533, 0.5094), (-0.2218, 0.2533, 0.4956), (-0.2939, 0.2533, 0.5094), (-0.2939, 0.1688, 0.5094), (-0.2939, 0.2533, 0.4956), (-0.2939, 0.1688, 0.4956), (0.0, 0.2274, 0.108), (0.0, 0.2274, 0.1051), (-0.2758, 0.2274, 0.1051), (-0.2758, 0.2274, 0.108), (-0.2758, 0.1688, 0.108), (-0.2758, 0.1688, 0.1051), (-0.2217, 0.2274, 0.108), (-0.2217, 0.2274, 0.1051), (-0.2758, 0.0, 0.108), (-0.2758, 0.0, 0.1051), (0.0, 0.2254, 0.108), (0.0, 0.2254, 0.1052), (-0.2734, 0.2254, 0.1052), (-0.2734, 0.2254, 0.108), (-0.2734, 0.1678, 0.108), (-0.2734, 0.1678, 0.1052), (-0.2202, 0.2254, 0.108), (-0.2202, 0.2254, 0.1052), (-0.2734, 0.0, 0.108), (-0.2734, 0.0, 0.1052), (0.2106, 0.1771, 0.4403), (0.2106, 0.1771, 0.2979), (0.2106, 0.1771, 0.2814), (0.2106, 0.1771, 0.127), (-0.2106, 0.1771, 0.4403), (0.0, 0.1771, 0.4403), (0.0, 0.1771, 0.2979), (-0.2106, 0.1771, 0.2979), (0.0, 0.1771, 0.2814), (0.0, 0.1771, 0.127), (-0.2106, 0.1771, 0.2814), (-0.2106, 0.1771, 0.127)], [], [(19, 37, 1, 8), (18, 159, 208, 38), (18, 1, 2, 20), (20, 2, 3, 21), (23, 4, 5, 26), (21, 3, 4, 23), (26, 5, 6, 28), (28, 6, 7, 30), (15, 189, 172, 31), (7, 24, 143, 142), (17, 32, 39, 40), (14, 19, 8, 0), (149, 321, 181, 36), (14, 0, 10, 12), (17, 158, 177, 34), (16, 11, 13, 36), (147, 144, 13, 11), (185, 16, 36, 181), (0, 17, 34, 10), (144, 149, 36, 13), (0, 8, 32, 17), (171, 30, 31, 172), (15, 31, 138, 137), (169, 28, 30, 171), (375, 37, 9, 394), (386, 568, 189, 15), (167, 26, 28, 169), (163, 21, 23, 165), (165, 23, 26, 167), (37, 19, 41, 9), (161, 20, 21, 163), (374, 14, 12, 383), (159, 18, 20, 161), (8, 1, 18, 32), (385, 384, 11, 16), (499, 147, 11, 384), (571, 385, 16, 185), (382, 386, 15, 22), (30, 7, 142, 139), (5, 27, 25, 6), (6, 25, 24, 7), (4, 29, 27, 5), (3, 33, 29, 4), (1, 37, 35, 2), (24, 381, 382, 22), (27, 379, 380, 25), (25, 380, 381, 24), (29, 378, 379, 27), (33, 377, 378, 29), (37, 375, 376, 35), (35, 376, 377, 33), (2, 35, 33, 3), (209, 39, 44, 217), (40, 39, 45, 46), (158, 17, 40, 210), (32, 18, 38, 39), (393, 394, 9, 41), (392, 393, 41, 42), (14, 374, 392, 42), (19, 14, 42, 41), (39, 38, 43, 44), (38, 208, 216, 43), (39, 209, 219, 45), (210, 40, 46, 220), (67, 49, 48, 76), (49, 50, 52, 51), (57, 59, 72, 71), (51, 52, 54, 53), (61, 63, 74, 73), (53, 54, 56, 55), (65, 67, 76, 75), (55, 56, 58, 57), (51, 53, 69, 47), (57, 58, 60, 59), (49, 51, 47, 48), (59, 60, 62, 61), (55, 57, 71, 70), (61, 62, 64, 63), (59, 61, 73, 72), (63, 64, 66, 65), (221, 222, 713, 712), (71, 72, 82, 83), (65, 66, 68, 67), (53, 55, 70, 69), (67, 68, 50, 49), (63, 65, 75, 74), (78, 86, 96, 88), (73, 74, 80, 81), (47, 69, 85, 86), (70, 71, 83, 84), (76, 48, 78, 77), (72, 73, 81, 82), (74, 75, 79, 80), (75, 76, 77, 79), (48, 47, 86, 78), (69, 70, 84, 85), (94, 93, 103, 104), (84, 83, 93, 94), (81, 80, 90, 91), (77, 78, 88, 87), (85, 84, 94, 95), (82, 81, 91, 92), (79, 77, 87, 89), (86, 85, 95, 96), (83, 82, 92, 93), (80, 79, 89, 90), (101, 100, 110, 111), (91, 90, 100, 101), (87, 88, 98, 97), (95, 94, 104, 105), (92, 91, 101, 102), (89, 87, 97, 99), (96, 95, 105, 106), (93, 92, 102, 103), (90, 89, 99, 100), (88, 96, 106, 98), (107, 108, 118, 117), (97, 98, 108, 107), (105, 104, 114, 115), (102, 101, 111, 112), (99, 97, 107, 109), (106, 105, 115, 116), (103, 102, 112, 113), (100, 99, 109, 110), (98, 106, 116, 108), (104, 103, 113, 114), (122, 121, 131, 132), (115, 114, 124, 125), (112, 111, 121, 122), (109, 107, 117, 119), (116, 115, 125, 126), (113, 112, 122, 123), (110, 109, 119, 120), (108, 116, 126, 118), (114, 113, 123, 124), (111, 110, 120, 121), (128, 136, 135, 134, 133, 132, 131, 130, 129, 127), (119, 117, 127, 129), (126, 125, 135, 136), (123, 122, 132, 133), (120, 119, 129, 130), (118, 126, 136, 128), (124, 123, 133, 134), (121, 120, 130, 131), (117, 118, 128, 127), (125, 124, 134, 135), (31, 30, 139, 138), (22, 15, 137, 141), (24, 22, 141, 143), (142, 143, 141, 140), (141, 137, 138, 140), (139, 142, 140, 138), (383, 12, 146, 498), (146, 145, 151, 152), (10, 34, 148, 145), (321, 149, 155, 329), (12, 10, 145, 146), (498, 146, 152, 506), (34, 177, 320, 148), (149, 144, 150, 155), (506, 152, 153, 507), (151, 154, 155, 150), (152, 151, 150, 153), (154, 328, 329, 155), (147, 499, 507, 153), (144, 147, 153, 150), (145, 148, 154, 151), (148, 320, 328, 154), (187, 173, 157, 206), (186, 207, 208, 159), (186, 188, 160, 157), (188, 190, 162, 160), (192, 195, 166, 164), (190, 192, 164, 162), (195, 197, 168, 166), (197, 199, 170, 168), (182, 200, 172, 189), (170, 318, 319, 193), (184, 212, 211, 201), (180, 156, 173, 187), (327, 205, 181, 321), (180, 178, 175, 156), (184, 203, 177, 158), (183, 205, 179, 176), (325, 176, 179, 322), (185, 181, 205, 183), (156, 175, 203, 184), (322, 179, 205, 327), (156, 184, 201, 173), (171, 172, 200, 199), (182, 313, 314, 200), (169, 171, 199, 197), (560, 584, 174, 206), (573, 182, 189, 568), (167, 169, 197, 195), (163, 165, 192, 190), (165, 167, 195, 192), (206, 174, 213, 187), (161, 163, 190, 188), (559, 569, 178, 180), (159, 161, 188, 186), (173, 201, 186, 157), (572, 183, 176, 570), (691, 570, 176, 325), (571, 185, 183, 572), (567, 191, 182, 573), (199, 315, 318, 170), (166, 168, 194, 196), (168, 170, 193, 194), (164, 166, 196, 198), (162, 164, 198, 202), (157, 160, 204, 206), (193, 191, 567, 566), (196, 194, 565, 564), (194, 193, 566, 565), (198, 196, 564, 563), (202, 198, 563, 562), (206, 204, 561, 560), (204, 202, 562, 561), (160, 162, 202, 204), (209, 217, 218, 211), (212, 222, 221, 211), (158, 210, 212, 184), (201, 211, 207, 186), (583, 213, 174, 584), (582, 214, 213, 583), (180, 214, 582, 559), (187, 213, 214, 180), (211, 218, 215, 207), (207, 215, 216, 208), (211, 221, 219, 209), (210, 220, 222, 212), (243, 252, 224, 225), (225, 227, 228, 226), (233, 247, 248, 235), (227, 229, 230, 228), (237, 249, 250, 239), (229, 231, 232, 230), (241, 251, 252, 243), (231, 233, 234, 232), (227, 223, 245, 229), (233, 235, 236, 234), (225, 224, 223, 227), (235, 237, 238, 236), (231, 246, 247, 233), (237, 239, 240, 238), (235, 248, 249, 237), (239, 241, 242, 240), (216, 215, 706, 707), (247, 259, 258, 248), (241, 243, 244, 242), (229, 245, 246, 231), (243, 225, 226, 244), (239, 250, 251, 241), (254, 264, 272, 262), (249, 257, 256, 250), (223, 262, 261, 245), (246, 260, 259, 247), (252, 253, 254, 224), (248, 258, 257, 249), (250, 256, 255, 251), (251, 255, 253, 252), (224, 254, 262, 223), (245, 261, 260, 246), (270, 280, 279, 269), (260, 270, 269, 259), (257, 267, 266, 256), (253, 263, 264, 254), (261, 271, 270, 260), (258, 268, 267, 257), (255, 265, 263, 253), (262, 272, 271, 261), (259, 269, 268, 258), (256, 266, 265, 255), (277, 287, 286, 276), (267, 277, 276, 266), (263, 273, 274, 264), (271, 281, 280, 270), (268, 278, 277, 267), (265, 275, 273, 263), (272, 282, 281, 271), (269, 279, 278, 268), (266, 276, 275, 265), (264, 274, 282, 272), (283, 293, 294, 284), (273, 283, 284, 274), (281, 291, 290, 280), (278, 288, 287, 277), (275, 285, 283, 273), (282, 292, 291, 281), (279, 289, 288, 278), (276, 286, 285, 275), (274, 284, 292, 282), (280, 290, 289, 279), (298, 308, 307, 297), (291, 301, 300, 290), (288, 298, 297, 287), (285, 295, 293, 283), (292, 302, 301, 291), (289, 299, 298, 288), (286, 296, 295, 285), (284, 294, 302, 292), (290, 300, 299, 289), (287, 297, 296, 286), (304, 303, 305, 306, 307, 308, 309, 310, 311, 312), (295, 305, 303, 293), (302, 312, 311, 301), (299, 309, 308, 298), (296, 306, 305, 295), (294, 304, 312, 302), (300, 310, 309, 299), (297, 307, 306, 296), (293, 303, 304, 294), (301, 311, 310, 300), (200, 314, 315, 199), (191, 317, 313, 182), (193, 319, 317, 191), (318, 316, 317, 319), (317, 316, 314, 313), (315, 314, 316, 318), (569, 690, 324, 178), (324, 332, 331, 323), (175, 323, 326, 203), (321, 329, 335, 327), (178, 324, 323, 175), (690, 700, 332, 324), (203, 326, 320, 177), (327, 335, 330, 322), (700, 701, 333, 332), (331, 330, 335, 334), (332, 333, 330, 331), (334, 335, 329, 328), (325, 333, 701, 691), (322, 330, 333, 325), (323, 331, 334, 326), (326, 334, 328, 320), (355, 344, 337, 373), (354, 387, 575, 511), (354, 356, 338, 337), (356, 357, 339, 338), (359, 362, 341, 340), (357, 359, 340, 339), (362, 364, 342, 341), (364, 366, 343, 342), (351, 367, 524, 541), (343, 490, 491, 360), (353, 389, 388, 368), (350, 336, 344, 355), (497, 372, 533, 683), (350, 348, 346, 336), (353, 370, 529, 510), (352, 372, 349, 347), (495, 347, 349, 492), (537, 533, 372, 352), (336, 346, 370, 353), (492, 349, 372, 497), (336, 353, 368, 344), (523, 524, 367, 366), (351, 485, 486, 367), (521, 523, 366, 364), (375, 394, 345, 373), (386, 351, 541, 568), (519, 521, 364, 362), (515, 517, 359, 357), (517, 519, 362, 359), (373, 345, 390, 355), (513, 515, 357, 356), (374, 383, 348, 350), (511, 513, 356, 354), (344, 368, 354, 337), (385, 352, 347, 384), (499, 384, 347, 495), (571, 537, 352, 385), (382, 358, 351, 386), (366, 487, 490, 343), (341, 342, 361, 363), (342, 343, 360, 361), (340, 341, 363, 365), (339, 340, 365, 369), (337, 338, 371, 373), (360, 358, 382, 381), (363, 361, 380, 379), (361, 360, 381, 380), (365, 363, 379, 378), (369, 365, 378, 377), (373, 371, 376, 375), (371, 369, 377, 376), (338, 339, 369, 371), (576, 575, 387, 388), (510, 577, 389, 353), (368, 388, 387, 354), (393, 390, 345, 394), (392, 391, 390, 393), (350, 391, 392, 374), (355, 390, 391, 350), (415, 424, 396, 397), (397, 399, 400, 398), (405, 419, 420, 407), (399, 401, 402, 400), (409, 421, 422, 411), (401, 403, 404, 402), (413, 423, 424, 415), (403, 405, 406, 404), (399, 395, 417, 401), (405, 407, 408, 406), (397, 396, 395, 399), (407, 409, 410, 408), (403, 418, 419, 405), (409, 411, 412, 410), (407, 420, 421, 409), (411, 413, 414, 412), (45, 219, 710, 704), (419, 431, 430, 420), (413, 415, 416, 414), (401, 417, 418, 403), (415, 397, 398, 416), (411, 422, 423, 413), (426, 436, 444, 434), (421, 429, 428, 422), (395, 434, 433, 417), (418, 432, 431, 419), (424, 425, 426, 396), (420, 430, 429, 421), (422, 428, 427, 423), (423, 427, 425, 424), (396, 426, 434, 395), (417, 433, 432, 418), (442, 452, 451, 441), (432, 442, 441, 431), (429, 439, 438, 428), (425, 435, 436, 426), (433, 443, 442, 432), (430, 440, 439, 429), (427, 437, 435, 425), (434, 444, 443, 433), (431, 441, 440, 430), (428, 438, 437, 427), (449, 459, 458, 448), (439, 449, 448, 438), (435, 445, 446, 436), (443, 453, 452, 442), (440, 450, 449, 439), (437, 447, 445, 435), (444, 454, 453, 443), (441, 451, 450, 440), (438, 448, 447, 437), (436, 446, 454, 444), (455, 465, 466, 456), (445, 455, 456, 446), (453, 463, 462, 452), (450, 460, 459, 449), (447, 457, 455, 445), (454, 464, 463, 453), (451, 461, 460, 450), (448, 458, 457, 447), (446, 456, 464, 454), (452, 462, 461, 451), (470, 480, 479, 469), (463, 473, 472, 462), (460, 470, 469, 459), (457, 467, 465, 455), (464, 474, 473, 463), (461, 471, 470, 460), (458, 468, 467, 457), (456, 466, 474, 464), (462, 472, 471, 461), (459, 469, 468, 458), (476, 475, 477, 478, 479, 480, 481, 482, 483, 484), (467, 477, 475, 465), (474, 484, 483, 473), (471, 481, 480, 470), (468, 478, 477, 467), (466, 476, 484, 474), (472, 482, 481, 471), (469, 479, 478, 468), (465, 475, 476, 466), (473, 483, 482, 472), (367, 486, 487, 366), (358, 489, 485, 351), (360, 491, 489, 358), (490, 488, 489, 491), (489, 488, 486, 485), (487, 486, 488, 490), (383, 498, 494, 348), (494, 502, 501, 493), (346, 493, 496, 370), (683, 693, 505, 497), (348, 494, 493, 346), (498, 506, 502, 494), (370, 496, 682, 529), (497, 505, 500, 492), (506, 507, 503, 502), (501, 500, 505, 504), (502, 503, 500, 501), (504, 505, 693, 692), (495, 503, 507, 499), (492, 500, 503, 495), (493, 501, 504, 496), (496, 504, 692, 682), (539, 558, 509, 525), (538, 511, 575, 574), (538, 509, 512, 540), (540, 512, 514, 542), (544, 516, 518, 547), (542, 514, 516, 544), (547, 518, 520, 549), (549, 520, 522, 551), (534, 541, 524, 552), (522, 545, 681, 680), (536, 553, 578, 579), (532, 539, 525, 508), (689, 683, 533, 557), (532, 508, 527, 530), (536, 510, 529, 555), (535, 528, 531, 557), (687, 684, 531, 528), (537, 535, 557, 533), (508, 536, 555, 527), (684, 689, 557, 531), (508, 525, 553, 536), (523, 551, 552, 524), (534, 552, 676, 675), (521, 549, 551, 523), (560, 558, 526, 584), (573, 568, 541, 534), (519, 547, 549, 521), (515, 542, 544, 517), (517, 544, 547, 519), (558, 539, 580, 526), (513, 540, 542, 515), (559, 532, 530, 569), (511, 538, 540, 513), (525, 509, 538, 553), (572, 570, 528, 535), (691, 687, 528, 570), (571, 572, 535, 537), (567, 573, 534, 543), (551, 522, 680, 677), (518, 548, 546, 520), (520, 546, 545, 522), (516, 550, 548, 518), (514, 554, 550, 516), (509, 558, 556, 512), (545, 566, 567, 543), (548, 564, 565, 546), (546, 565, 566, 545), (550, 563, 564, 548), (554, 562, 563, 550), (558, 560, 561, 556), (556, 561, 562, 554), (512, 556, 554, 514), (575, 576, 578, 574), (510, 536, 579, 577), (553, 538, 574, 578), (583, 584, 526, 580), (582, 583, 580, 581), (532, 559, 582, 581), (539, 532, 581, 580), (576, 577, 579, 578), (389, 577, 576, 388), (605, 587, 586, 614), (587, 588, 590, 589), (595, 597, 610, 609), (589, 590, 592, 591), (599, 601, 612, 611), (591, 592, 594, 593), (603, 605, 614, 613), (593, 594, 596, 595), (589, 591, 607, 585), (595, 596, 598, 597), (587, 589, 585, 586), (597, 598, 600, 599), (593, 595, 609, 608), (599, 600, 602, 601), (597, 599, 611, 610), (601, 602, 604, 603), (222, 220, 711, 713), (609, 610, 620, 621), (603, 604, 606, 605), (591, 593, 608, 607), (605, 606, 588, 587), (601, 603, 613, 612), (616, 624, 634, 626), (611, 612, 618, 619), (585, 607, 623, 624), (608, 609, 621, 622), (614, 586, 616, 615), (610, 611, 619, 620), (612, 613, 617, 618), (613, 614, 615, 617), (586, 585, 624, 616), (607, 608, 622, 623), (632, 631, 641, 642), (622, 621, 631, 632), (619, 618, 628, 629), (615, 616, 626, 625), (623, 622, 632, 633), (620, 619, 629, 630), (617, 615, 625, 627), (624, 623, 633, 634), (621, 620, 630, 631), (618, 617, 627, 628), (639, 638, 648, 649), (629, 628, 638, 639), (625, 626, 636, 635), (633, 632, 642, 643), (630, 629, 639, 640), (627, 625, 635, 637), (634, 633, 643, 644), (631, 630, 640, 641), (628, 627, 637, 638), (626, 634, 644, 636), (645, 646, 656, 655), (635, 636, 646, 645), (643, 642, 652, 653), (640, 639, 649, 650), (637, 635, 645, 647), (644, 643, 653, 654), (641, 640, 650, 651), (638, 637, 647, 648), (636, 644, 654, 646), (642, 641, 651, 652), (660, 659, 669, 670), (653, 652, 662, 663), (650, 649, 659, 660), (647, 645, 655, 657), (654, 653, 663, 664), (651, 650, 660, 661), (648, 647, 657, 658), (646, 654, 664, 656), (652, 651, 661, 662), (649, 648, 658, 659), (666, 674, 673, 672, 671, 670, 669, 668, 667, 665), (657, 655, 665, 667), (664, 663, 673, 674), (661, 660, 670, 671), (658, 657, 667, 668), (656, 664, 674, 666), (662, 661, 671, 672), (659, 658, 668, 669), (655, 656, 666, 665), (663, 662, 672, 673), (552, 551, 677, 676), (543, 534, 675, 679), (545, 543, 679, 681), (680, 681, 679, 678), (679, 675, 676, 678), (677, 680, 678, 676), (569, 530, 686, 690), (686, 685, 695, 696), (527, 555, 688, 685), (683, 689, 699, 693), (530, 527, 685, 686), (690, 686, 696, 700), (555, 529, 682, 688), (689, 684, 694, 699), (700, 696, 697, 701), (695, 698, 699, 694), (696, 695, 694, 697), (698, 692, 693, 699), (687, 691, 701, 697), (684, 687, 697, 694), (685, 688, 698, 695), (688, 682, 692, 698), (43, 216, 707, 702), (220, 46, 705, 711), (218, 217, 708, 709), (217, 44, 703, 708), (46, 45, 704, 705), (219, 221, 712, 710), (215, 218, 709, 706), (44, 43, 702, 703), (702, 707, 706, 709, 708, 703), (710, 712, 713, 711, 705, 704)])
me_cube.polygons.foreach_set('material_index', [0, 0, 0, 0, 0, 0, 0, 0, 0, 1, 0, 0, 0, 0, 0, 0, 0, 0, 0, 0, 0, 0, 1, 0, 0, 0, 0, 0, 0, 0, 0, 0, 0, 0, 0, 0, 0, 0, 1, 0, 0, 0, 0, 0, 0, 0, 0, 0, 0, 0, 0, 0, 0, 0, 0, 0, 1, 1, 0, 0, 0, 0, 0, 0, 0, 0, 0, 0, 0, 0, 0, 0, 0, 0, 0, 0, 0, 0, 0, 0, 0, 0, 0, 0, 0, 0, 0, 0, 0, 0, 0, 0, 0, 0, 0, 0, 0, 0, 0, 0, 0, 0, 0, 0, 0, 0, 0, 0, 0, 0, 0, 0, 0, 0, 0, 0, 0, 0, 0, 0, 0, 0, 0, 0, 0, 0, 0, 0, 0, 0, 0, 0, 0, 0, 0, 0, 0, 0, 0, 0, 0, 0, 0, 0, 0, 0, 1, 1, 1, 1, 1, 1, 0, 0, 0, 0, 0, 0, 0, 0, 0, 0, 0, 0, 0, 0, 0, 0, 0, 0, 0, 0, 0, 0, 0, 0, 0, 1, 0, 0, 0, 0, 0, 0, 0, 0, 0, 0, 0, 0, 1, 0, 0, 0, 0, 0, 0, 0, 0, 0, 0, 0, 0, 0, 0, 0, 1, 0, 0, 0, 0, 0, 0, 0, 0, 0, 0, 0, 0, 0, 0, 0, 0, 0, 1, 1, 0, 0, 0, 0, 0, 0, 0, 0, 0, 0, 0, 0, 0, 0, 0, 0, 0, 0, 0, 0, 0, 0, 0, 0, 0, 0, 0, 0, 0, 0, 0, 0, 0, 0, 0, 0, 0, 0, 0, 0, 0, 0, 0, 0, 0, 0, 0, 0, 0, 0, 0, 0, 0, 0, 0, 0, 0, 0, 0, 0, 0, 0, 0, 0, 0, 0, 0, 0, 0, 0, 0, 0, 0, 0, 0, 0, 0, 0, 0, 0, 0, 0, 0, 0, 0, 0, 0, 0, 1, 1, 1, 1, 1, 1, 0, 0, 0, 0, 0, 0, 0, 0, 0, 0, 0, 0, 0, 0, 0, 0, 0, 0, 0, 0, 0, 0, 0, 0, 0, 1, 0, 0, 0, 0, 0, 0, 0, 0, 0, 0, 0, 0, 1, 0, 0, 0, 0, 0, 0, 0, 0, 0, 0, 0, 0, 0, 0, 0, 1, 0, 0, 0, 0, 0, 0, 0, 0, 0, 0, 0, 0, 0, 1, 0, 0, 1, 1, 0, 0, 0, 0, 0, 0, 0, 0, 0, 0, 0, 0, 0, 0, 0, 0, 0, 0, 0, 0, 0, 0, 0, 0, 0, 0, 0, 0, 0, 0, 0, 0, 0, 0, 0, 0, 0, 0, 0, 0, 0, 0, 0, 0, 0, 0, 0, 0, 0, 0, 0, 0, 0, 0, 0, 0, 0, 0, 0, 0, 0, 0, 0, 0, 0, 0, 0, 0, 0, 0, 0, 0, 0, 0, 0, 0, 0, 0, 0, 0, 0, 0, 0, 0, 1, 1, 1, 1, 1, 1, 0, 0, 0, 0, 0, 0, 0, 0, 0, 0, 0, 0, 0, 0, 0, 0, 0, 0, 0, 0, 0, 0, 0, 0, 0, 1, 0, 0, 0, 0, 0, 0, 0, 0, 0, 0, 0, 0, 1, 0, 0, 0, 0, 0, 0, 0, 0, 0, 0, 0, 0, 0, 0, 0, 1, 0, 0, 0, 0, 0, 0, 0, 0, 0, 0, 0, 0, 0, 1, 0, 0, 1, 1, 0, 0, 1, 1, 0, 0, 0, 0, 0, 0, 0, 0, 0, 0, 0, 0, 0, 0, 0, 0, 0, 0, 0, 0, 0, 0, 0, 0, 0, 0, 0, 0, 0, 0, 0, 0, 0, 0, 0, 0, 0, 0, 0, 0, 0, 0, 0, 0, 0, 0, 0, 0, 0, 0, 0, 0, 0, 0, 0, 0, 0, 0, 0, 0, 0, 0, 0, 0, 0, 0, 0, 0, 0, 0, 0, 0, 0, 0, 0, 0, 0, 0, 0, 0, 0, 0, 1, 1, 1, 1, 1, 1, 0, 0, 0, 0, 0, 0, 0, 0, 0, 0, 0, 0, 0, 0, 0, 0, 0, 0, 0, 0, 0, 0, 0, 0, 0, 0])
me_cube.materials.append(mat_wood)
me_cube.materials.append(mat_darkwood)
me_cube.use_remesh_preserve_volume = False
me_cube.use_remesh_preserve_attributes = False
me_cube.use_mirror_vertex_groups = False
me_cube.update()

# ---- objects
ob_bottomdrawer = bpy.data.objects.new('BottomDrawer', me_cube_004)
ob_topdrawer = bpy.data.objects.new('TopDrawer', me_cube_003)
ob_nightstand = bpy.data.objects.new('Nightstand', me_cube)

# ---- transforms, parenting, visibility, modifiers, constraints
ob_bottomdrawer.location = (0.0, -0.2171, 0.2042)
ob_bottomdrawer.lineart.crease_threshold = 0.0
ob_topdrawer.location = (0.0, -0.2171, 0.3691)
ob_topdrawer.lineart.crease_threshold = 0.0
ob_nightstand.location = (0.0, 0.0, 0.0)
ob_nightstand.lineart.crease_threshold = 0.0

# ---- collection membership
col_collection_1.objects.link(ob_bottomdrawer)
col_collection_1.objects.link(ob_topdrawer)
col_collection_1.objects.link(ob_nightstand)

# ---- scene / render settings (as saved in the file)
scene.frame_start = 1; scene.frame_end = 250; scene.frame_set(0)
scene.render.engine = 'CYCLES'
scene.render.resolution_x = 1000
scene.render.resolution_y = 1000
scene.render.dither_intensity = 0.0
scene.cycles.samples = 200
scene.cycles.sampling_pattern = 'TABULATED_SOBOL'
scene.cycles.light_sampling_threshold = 0.0
scene.cycles.use_adaptive_sampling = False
scene.cycles.use_light_tree = False
scene.cycles.caustics_reflective = False
scene.cycles.caustics_refractive = False
scene.cycles.blur_glossy = 0.0
scene.cycles.max_bounces = 2
scene.cycles.pixel_filter_type = 'GAUSSIAN'
scene.cycles.sample_clamp_indirect = 0.0
scene.view_settings.view_transform = 'Standard'
bpy.context.view_layer.update()

# ---- added for rendering (the .blend has no active camera): camera
cam_auto = bpy.data.cameras.new('AutoCamera')
cam_auto.lens = 50.0
cam_auto.sensor_width = 36.0
cam_auto.clip_end = 1000.0
ob_auto_camera = bpy.data.objects.new('AutoCamera', cam_auto)
scene.collection.objects.link(ob_auto_camera)
ob_auto_camera.location = (0.859999, -1.032, 0.941529)
ob_auto_camera.rotation_euler = (1.09748, -7.21219e-08, 0.694738)
scene.camera = ob_auto_camera
bpy.context.view_layer.update()

